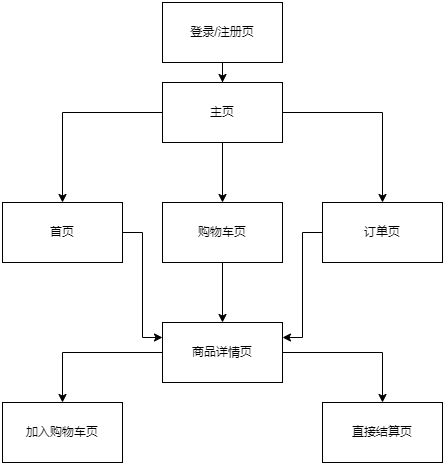

The diagram above was exported from draw.io. Its source (the exported page's mxGraphModel, read from the mxfile embedded in the PNG):
<mxGraphModel dx="1446" dy="809" grid="1" gridSize="10" guides="1" tooltips="1" connect="1" arrows="1" fold="1" page="1" pageScale="1" pageWidth="827" pageHeight="1169" math="0" shadow="0">
  <root>
    <mxCell id="0" />
    <mxCell id="1" parent="0" />
    <mxCell id="t9FnheJT-Tbcl_Bm_-vB-3" style="edgeStyle=orthogonalEdgeStyle;rounded=0;orthogonalLoop=1;jettySize=auto;html=1;exitX=0;exitY=0.5;exitDx=0;exitDy=0;entryX=0.5;entryY=0;entryDx=0;entryDy=0;" edge="1" parent="1" source="t9FnheJT-Tbcl_Bm_-vB-1" target="t9FnheJT-Tbcl_Bm_-vB-2">
      <mxGeometry relative="1" as="geometry" />
    </mxCell>
    <mxCell id="t9FnheJT-Tbcl_Bm_-vB-13" style="edgeStyle=orthogonalEdgeStyle;rounded=0;orthogonalLoop=1;jettySize=auto;html=1;entryX=0.5;entryY=0;entryDx=0;entryDy=0;" edge="1" parent="1" source="t9FnheJT-Tbcl_Bm_-vB-1" target="t9FnheJT-Tbcl_Bm_-vB-5">
      <mxGeometry relative="1" as="geometry" />
    </mxCell>
    <mxCell id="t9FnheJT-Tbcl_Bm_-vB-14" style="edgeStyle=orthogonalEdgeStyle;rounded=0;orthogonalLoop=1;jettySize=auto;html=1;" edge="1" parent="1" source="t9FnheJT-Tbcl_Bm_-vB-1" target="t9FnheJT-Tbcl_Bm_-vB-4">
      <mxGeometry relative="1" as="geometry" />
    </mxCell>
    <mxCell id="t9FnheJT-Tbcl_Bm_-vB-1" value="主页" style="rounded=0;whiteSpace=wrap;html=1;" vertex="1" parent="1">
      <mxGeometry x="360" y="120" width="120" height="60" as="geometry" />
    </mxCell>
    <mxCell id="t9FnheJT-Tbcl_Bm_-vB-17" style="edgeStyle=orthogonalEdgeStyle;rounded=0;orthogonalLoop=1;jettySize=auto;html=1;entryX=0;entryY=0.25;entryDx=0;entryDy=0;" edge="1" parent="1" source="t9FnheJT-Tbcl_Bm_-vB-2" target="t9FnheJT-Tbcl_Bm_-vB-10">
      <mxGeometry relative="1" as="geometry" />
    </mxCell>
    <mxCell id="t9FnheJT-Tbcl_Bm_-vB-2" value="首页" style="rounded=0;whiteSpace=wrap;html=1;" vertex="1" parent="1">
      <mxGeometry x="200" y="240" width="120" height="60" as="geometry" />
    </mxCell>
    <mxCell id="t9FnheJT-Tbcl_Bm_-vB-18" style="edgeStyle=orthogonalEdgeStyle;rounded=0;orthogonalLoop=1;jettySize=auto;html=1;entryX=0.5;entryY=0;entryDx=0;entryDy=0;" edge="1" parent="1" source="t9FnheJT-Tbcl_Bm_-vB-4" target="t9FnheJT-Tbcl_Bm_-vB-10">
      <mxGeometry relative="1" as="geometry" />
    </mxCell>
    <mxCell id="t9FnheJT-Tbcl_Bm_-vB-4" value="购物车页" style="rounded=0;whiteSpace=wrap;html=1;" vertex="1" parent="1">
      <mxGeometry x="360" y="240" width="120" height="60" as="geometry" />
    </mxCell>
    <mxCell id="t9FnheJT-Tbcl_Bm_-vB-19" style="edgeStyle=orthogonalEdgeStyle;rounded=0;orthogonalLoop=1;jettySize=auto;html=1;entryX=1;entryY=0.25;entryDx=0;entryDy=0;" edge="1" parent="1" source="t9FnheJT-Tbcl_Bm_-vB-5" target="t9FnheJT-Tbcl_Bm_-vB-10">
      <mxGeometry relative="1" as="geometry" />
    </mxCell>
    <mxCell id="t9FnheJT-Tbcl_Bm_-vB-5" value="订单页" style="rounded=0;whiteSpace=wrap;html=1;" vertex="1" parent="1">
      <mxGeometry x="520" y="240" width="120" height="60" as="geometry" />
    </mxCell>
    <mxCell id="t9FnheJT-Tbcl_Bm_-vB-8" value="加入购物车页" style="rounded=0;whiteSpace=wrap;html=1;" vertex="1" parent="1">
      <mxGeometry x="200" y="440" width="120" height="60" as="geometry" />
    </mxCell>
    <mxCell id="t9FnheJT-Tbcl_Bm_-vB-9" value="直接结算页" style="rounded=0;whiteSpace=wrap;html=1;" vertex="1" parent="1">
      <mxGeometry x="520" y="440" width="120" height="60" as="geometry" />
    </mxCell>
    <mxCell id="t9FnheJT-Tbcl_Bm_-vB-12" style="edgeStyle=orthogonalEdgeStyle;rounded=0;orthogonalLoop=1;jettySize=auto;html=1;entryX=0.5;entryY=0;entryDx=0;entryDy=0;" edge="1" parent="1" source="t9FnheJT-Tbcl_Bm_-vB-10" target="t9FnheJT-Tbcl_Bm_-vB-9">
      <mxGeometry relative="1" as="geometry" />
    </mxCell>
    <mxCell id="t9FnheJT-Tbcl_Bm_-vB-15" style="edgeStyle=orthogonalEdgeStyle;rounded=0;orthogonalLoop=1;jettySize=auto;html=1;entryX=0.5;entryY=0;entryDx=0;entryDy=0;" edge="1" parent="1" source="t9FnheJT-Tbcl_Bm_-vB-10" target="t9FnheJT-Tbcl_Bm_-vB-8">
      <mxGeometry relative="1" as="geometry" />
    </mxCell>
    <mxCell id="t9FnheJT-Tbcl_Bm_-vB-10" value="商品详情页" style="rounded=0;whiteSpace=wrap;html=1;" vertex="1" parent="1">
      <mxGeometry x="360" y="360" width="120" height="60" as="geometry" />
    </mxCell>
    <mxCell id="t9FnheJT-Tbcl_Bm_-vB-21" value="" style="edgeStyle=orthogonalEdgeStyle;rounded=0;orthogonalLoop=1;jettySize=auto;html=1;" edge="1" parent="1" source="t9FnheJT-Tbcl_Bm_-vB-20" target="t9FnheJT-Tbcl_Bm_-vB-1">
      <mxGeometry relative="1" as="geometry" />
    </mxCell>
    <mxCell id="t9FnheJT-Tbcl_Bm_-vB-20" value="登录/注册页" style="rounded=0;whiteSpace=wrap;html=1;" vertex="1" parent="1">
      <mxGeometry x="360" y="40" width="120" height="60" as="geometry" />
    </mxCell>
  </root>
</mxGraphModel>